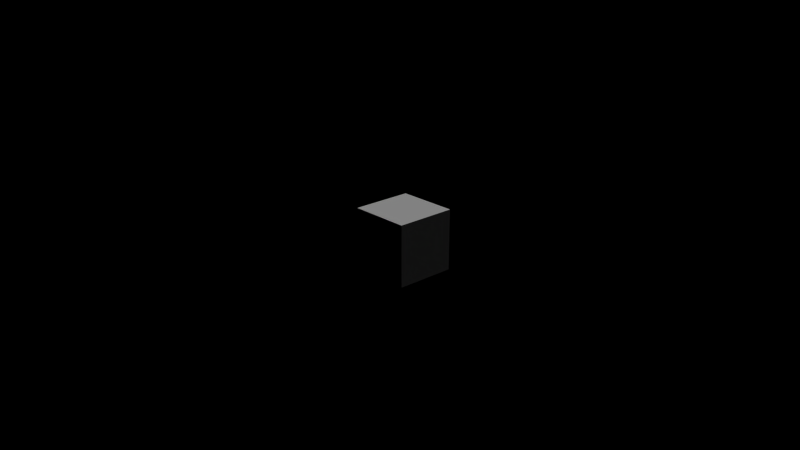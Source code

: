 # Source: game_reload_2.blend  (saved by Blender 2.72.0; exported with 4.5.12 LTS)
import bpy
from mathutils import Matrix  # noqa: F401  (used for matrix-valued properties, if any)

bpy.ops.wm.read_factory_settings(use_empty=True)
scene = bpy.context.scene
scene.name = 'Scene'

# ---- collections
col_collection_1 = bpy.data.collections.new('Collection 1'); scene.collection.children.link(col_collection_1)

# ---- world
world_world = bpy.data.worlds.new('World'); scene.world = world_world
world_world.color = (0.0, 0.0, 0.0)
world_world.use_sun_shadow = False
world_world.sun_shadow_jitter_overblur = 0.0
world_world.cycles.sampling_method = 'NONE'
world_world.cycles.sample_map_resolution = 256

# ---- cameras
cam_camera_001 = bpy.data.cameras.new('Camera.001')
cam_camera_001.clip_end = 100.0
cam_camera_001.lens = 35.0
cam_camera_001.sensor_width = 32.0
cam_camera_001.sensor_height = 18.0
cam_camera_001.display_size = 2.0
cam_camera_001.dof.focus_distance = 0.0
cam_camera_001.dof.aperture_fstop = 128.0

# ---- lights
light_sun_001 = bpy.data.lights.new('Sun.001', 'SUN')
light_sun_001.transmission_factor = 0.0
light_sun_001.angle = 0.1993
light_sun_001.energy = 1.0
light_sun_001.shadow_buffer_clip_start = 0.5
light_sun_001.shadow_soft_size = 0.1
light_sun_001.shadow_cascade_max_distance = 1000.0
light_sun_001.cycles.use_multiple_importance_sampling = False

# ---- meshes
me_cube_008 = bpy.data.meshes.new('Cube.008')
me_cube_008.from_pydata([(-1.0, -1.0, -1.0), (-1.0, -1.0, 1.0), (-1.0, 1.0, -1.0), (-1.0, 1.0, 1.0), (1.0, -1.0, -1.0), (1.0, -1.0, 1.0), (1.0, 1.0, -1.0), (1.0, 1.0, 1.0)], [], [(1, 3, 2, 0), (3, 7, 6, 2), (7, 5, 4, 6), (5, 1, 0, 4), (0, 2, 6, 4), (5, 7, 3, 1)])
me_cube_008.materials.append(None)
me_cube_008.use_remesh_preserve_volume = False
me_cube_008.use_remesh_preserve_attributes = False
me_cube_008.use_mirror_vertex_groups = False
me_cube_008.update()

# ---- objects
ob_camera = bpy.data.objects.new('Camera', cam_camera_001)
ob_sun = bpy.data.objects.new('Sun', light_sun_001)
ob_cube = bpy.data.objects.new('Cube', me_cube_008)

# ---- transforms, parenting, visibility, modifiers, constraints
ob_camera.location = (18.48, -16.95, 10.3)
ob_camera.rotation_euler = (1.197, -4.516e-07, 0.833)
ob_camera.scale = (1.0, 1.0, 1.0)
ob_camera.lineart.crease_threshold = 0.0
ob_sun.location = (0.0, 0.0, 15.0)
ob_sun.rotation_euler = (-0.5236, -9.313e-10, 2.495e-10)
ob_sun.lineart.crease_threshold = 0.0
ob_cube.location = (0.0, 0.0, 0.0)
ob_cube.lineart.crease_threshold = 0.0

# ---- collection membership
col_collection_1.objects.link(ob_camera)
col_collection_1.objects.link(ob_sun)
col_collection_1.objects.link(ob_cube)

# ---- scene / render settings (as saved in the file)
scene.camera = ob_camera
scene.frame_start = 1; scene.frame_end = 250; scene.frame_set(2)
scene.render.engine = 'BLENDER_EEVEE_NEXT'
scene.render.resolution_percentage = 50
scene.render.dither_intensity = 0.0
scene.cycles.use_denoising = False
scene.cycles.samples = 10
scene.cycles.sampling_pattern = 'TABULATED_SOBOL'
scene.cycles.light_sampling_threshold = 0.0
scene.cycles.use_adaptive_sampling = False
scene.cycles.use_light_tree = False
scene.cycles.blur_glossy = 0.0
scene.cycles.pixel_filter_type = 'GAUSSIAN'
scene.cycles.sample_clamp_indirect = 0.0
scene.view_settings.view_transform = 'Standard'
bpy.context.view_layer.update()
